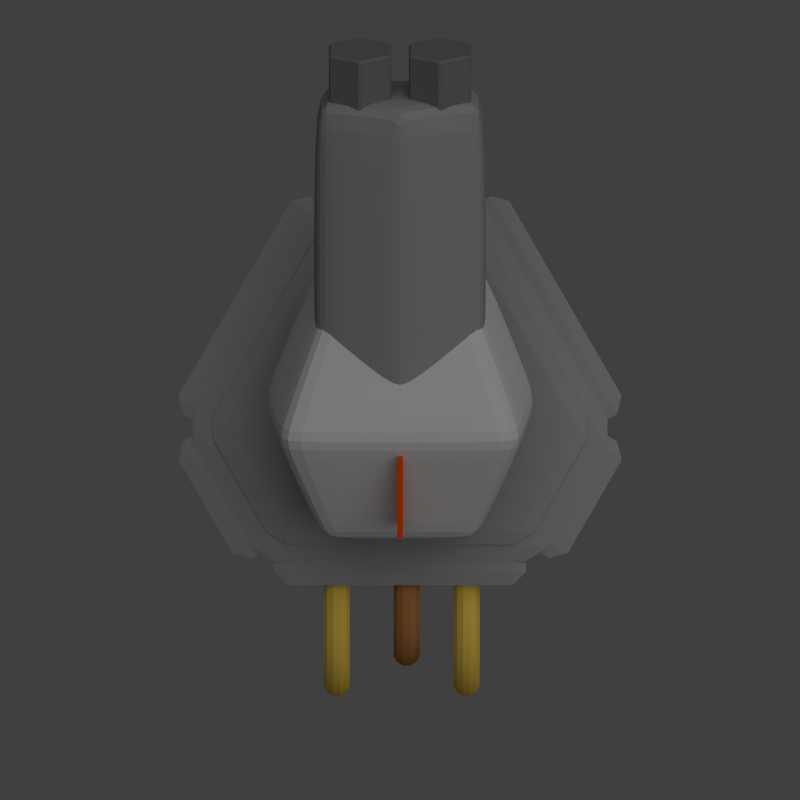 # Source: grab-strike.blend  (saved by Blender 2.69.0; exported with 4.5.12 LTS)
import bpy
from mathutils import Matrix  # noqa: F401  (used for matrix-valued properties, if any)

bpy.ops.wm.read_factory_settings(use_empty=True)
scene = bpy.context.scene
scene.name = 'Scene'

# ---- collections
col_collection_1 = bpy.data.collections.new('Collection 1'); scene.collection.children.link(col_collection_1)

# ---- materials (node trees are filled in below, after node groups)
mat_material_006 = bpy.data.materials.new('Material.006')
mat_material_006.alpha_threshold = 0.0
mat_material_006.use_transparent_shadow = False
mat_material_006.diffuse_color = (0.8, 0.06595, 0.0, 1.0)
mat_material_006.roughness = 0.5
mat_material_006.line_color = (0.0, 0.0, 0.0, 1.0)
mat_material_004 = bpy.data.materials.new('Material.004')
mat_material_004.alpha_threshold = 0.0
mat_material_004.use_transparent_shadow = False
mat_material_004.diffuse_color = (0.8, 0.5496, 0.08701, 1.0)
mat_material_004.roughness = 0.5
mat_material_004.line_color = (0.0, 0.0, 0.0, 1.0)
mat_material_005 = bpy.data.materials.new('Material.005')
mat_material_005.alpha_threshold = 0.0
mat_material_005.use_transparent_shadow = False
mat_material_005.diffuse_color = (0.4575, 0.1999, 0.06293, 1.0)
mat_material_005.roughness = 0.5
mat_material_005.line_color = (0.0, 0.0, 0.0, 1.0)
mat_material_001 = bpy.data.materials.new('Material.001')
mat_material_001.alpha_threshold = 0.0
mat_material_001.use_transparent_shadow = False
mat_material_001.diffuse_color = (0.2883, 0.2883, 0.2883, 1.0)
mat_material_001.roughness = 0.5
mat_material_001.line_color = (0.0, 0.0, 0.0, 1.0)
mat_material_002 = bpy.data.materials.new('Material.002')
mat_material_002.alpha_threshold = 0.0
mat_material_002.use_transparent_shadow = False
mat_material_002.diffuse_color = (0.1626, 0.1626, 0.1626, 1.0)
mat_material_002.roughness = 0.5
mat_material_002.specular_intensity = 0.0
mat_material_002.line_color = (0.0, 0.0, 0.0, 1.0)
mat_material_003 = bpy.data.materials.new('Material.003')
mat_material_003.alpha_threshold = 0.0
mat_material_003.use_transparent_shadow = False
mat_material_003.diffuse_color = (0.5705, 0.5705, 0.5705, 1.0)
mat_material_003.roughness = 0.5
mat_material_003.line_color = (0.0, 0.0, 0.0, 1.0)

# ---- material node trees

# ---- world
world_world = bpy.data.worlds.new('World'); scene.world = world_world
world_world.color = (0.05088, 0.05088, 0.05088)
world_world.use_sun_shadow = False
world_world.sun_shadow_jitter_overblur = 0.0
world_world.cycles.sampling_method = 'MANUAL'
world_world.cycles.sample_map_resolution = 256

# ---- cameras
cam_camera = bpy.data.cameras.new('Camera')
cam_camera.type = 'ORTHO'
cam_camera.clip_end = 100.0
cam_camera.lens = 35.0
cam_camera.sensor_width = 32.0
cam_camera.sensor_height = 18.0
cam_camera.ortho_scale = 8.0
cam_camera.dof.focus_distance = 0.0
cam_camera.dof.aperture_fstop = 128.0

# ---- lights
light_sun = bpy.data.lights.new('Sun', 'SUN')
light_sun.transmission_factor = 0.0
light_sun.angle = 1.571
light_sun.energy = 1.0
light_sun.shadow_buffer_clip_start = 0.5
light_sun.shadow_soft_size = 1.0
light_sun.shadow_cascade_max_distance = 1000.0
light_sun.cycles.use_multiple_importance_sampling = False
light_lamp = bpy.data.lights.new('Lamp', 'POINT')
light_lamp.transmission_factor = 0.0
light_lamp.cutoff_distance = 30.0
light_lamp.energy = 2.0
light_lamp.shadow_buffer_clip_start = 1.001
light_lamp.shadow_soft_size = 1.0
light_lamp.shadow_maximum_resolution = 0.006
light_lamp.use_absolute_resolution = True
light_lamp.cycles.use_multiple_importance_sampling = False

# ---- meshes
me_cube_005 = bpy.data.meshes.new('Cube.005')
me_cube_005.from_pydata([(-1.0, -1.0, -1.0), (-1.0, 1.0, -1.0), (1.0, 1.0, -1.0), (1.0, -1.0, -1.0), (-1.0, -1.0, 1.0), (-1.0, 1.0, 1.0), (1.0, 1.0, 1.0), (1.0, -1.0, 1.0)], [], [(4, 5, 1, 0), (5, 6, 2, 1), (6, 7, 3, 2), (7, 4, 0, 3), (0, 1, 2, 3), (7, 6, 5, 4)])
me_cube_005.materials.append(mat_material_006)
me_cube_005.use_remesh_preserve_volume = False
me_cube_005.use_remesh_preserve_attributes = False
me_cube_005.use_mirror_vertex_groups = False
me_cube_005.update()
me_torus_002 = bpy.data.meshes.new('Torus.002')
me_torus_002.from_pydata([(5.96e-08, 1.2, 0.0), (1.192e-07, 1.173, 0.1), (5.96e-08, 1.1, 0.1732), (8.941e-08, 1.0, 0.2), (8.941e-08, 0.9, 0.1732), (8.941e-08, 0.8268, 0.1), (2.98e-08, 0.8, 2.449e-17), (8.941e-08, 0.8268, -0.1), (8.941e-08, 0.9, -0.1732), (8.941e-08, 1.0, -0.2), (5.96e-08, 1.1, -0.1732), (1.192e-07, 1.173, -0.1), (-0.1566, 1.19, 0.0), (-0.1531, 1.163, 0.1), (-0.1436, 1.091, 0.1732), (-0.1305, 0.9914, 0.2), (-0.1175, 0.8923, 0.1732), (-0.1079, 0.8197, 0.1), (-0.1044, 0.7932, 2.449e-17), (-0.1079, 0.8197, -0.1), (-0.1175, 0.8923, -0.1732), (-0.1305, 0.9914, -0.2), (-0.1436, 1.091, -0.1732), (-0.1531, 1.163, -0.1), (-0.3106, 1.159, 0.0), (-0.3036, 1.133, 0.1), (-0.2847, 1.063, 0.1732), (-0.2588, 0.9659, 0.2), (-0.2329, 0.8693, 0.1732), (-0.214, 0.7986, 0.1), (-0.2071, 0.7727, 2.449e-17), (-0.214, 0.7986, -0.1), (-0.2329, 0.8693, -0.1732), (-0.2588, 0.9659, -0.2), (-0.2847, 1.063, -0.1732), (-0.3036, 1.133, -0.1), (-0.4592, 1.109, 0.0), (-0.449, 1.084, 0.1), (-0.421, 1.016, 0.1732), (-0.3827, 0.9239, 0.2), (-0.3444, 0.8315, 0.1732), (-0.3164, 0.7639, 0.1), (-0.3061, 0.7391, 2.449e-17), (-0.3164, 0.7639, -0.1), (-0.3444, 0.8315, -0.1732), (-0.3827, 0.9239, -0.2), (-0.421, 1.016, -0.1732), (-0.449, 1.084, -0.1), (-0.6, 1.039, 0.0), (-0.5866, 1.016, 0.1), (-0.55, 0.9526, 0.1732), (-0.5, 0.866, 0.2), (-0.45, 0.7794, 0.1732), (-0.4134, 0.716, 0.1), (-0.4, 0.6928, 2.449e-17), (-0.4134, 0.716, -0.1), (-0.45, 0.7794, -0.1732), (-0.5, 0.866, -0.2), (-0.55, 0.9526, -0.1732), (-0.5866, 1.016, -0.1), (-0.7305, 0.952, 0.0), (-0.7142, 0.9308, 0.1), (-0.6696, 0.8727, 0.1732), (-0.6088, 0.7934, 0.2), (-0.5479, 0.714, 0.1732), (-0.5033, 0.6559, 0.1), (-0.487, 0.6347, 2.449e-17), (-0.5033, 0.6559, -0.1), (-0.5479, 0.714, -0.1732), (-0.6088, 0.7934, -0.2), (-0.6696, 0.8727, -0.1732), (-0.7142, 0.9308, -0.1), (-0.8485, 0.8485, 0.0), (-0.8296, 0.8296, 0.1), (-0.7778, 0.7778, 0.1732), (-0.7071, 0.7071, 0.2), (-0.6364, 0.6364, 0.1732), (-0.5846, 0.5846, 0.1), (-0.5657, 0.5657, 2.449e-17), (-0.5846, 0.5846, -0.1), (-0.6364, 0.6364, -0.1732), (-0.7071, 0.7071, -0.2), (-0.7778, 0.7778, -0.1732), (-0.8296, 0.8296, -0.1), (-0.952, 0.7305, 0.0), (-0.9308, 0.7142, 0.1), (-0.8727, 0.6696, 0.1732), (-0.7934, 0.6088, 0.2), (-0.714, 0.5479, 0.1732), (-0.6559, 0.5033, 0.1), (-0.6347, 0.487, 2.449e-17), (-0.6559, 0.5033, -0.1), (-0.714, 0.5479, -0.1732), (-0.7934, 0.6088, -0.2), (-0.8727, 0.6696, -0.1732), (-0.9308, 0.7142, -0.1), (-1.039, 0.6, 0.0), (-1.016, 0.5866, 0.1), (-0.9526, 0.55, 0.1732), (-0.866, 0.5, 0.2), (-0.7794, 0.45, 0.1732), (-0.716, 0.4134, 0.1), (-0.6928, 0.4, 2.449e-17), (-0.716, 0.4134, -0.1), (-0.7794, 0.45, -0.1732), (-0.866, 0.5, -0.2), (-0.9526, 0.55, -0.1732), (-1.016, 0.5866, -0.1), (-1.109, 0.4592, 0.0), (-1.084, 0.449, 0.1), (-1.016, 0.421, 0.1732), (-0.9239, 0.3827, 0.2), (-0.8315, 0.3444, 0.1732), (-0.7639, 0.3164, 0.1), (-0.7391, 0.3061, 2.449e-17), (-0.7639, 0.3164, -0.1), (-0.8315, 0.3444, -0.1732), (-0.9239, 0.3827, -0.2), (-1.016, 0.421, -0.1732), (-1.084, 0.449, -0.1), (-1.159, 0.3106, 0.0), (-1.133, 0.3036, 0.1), (-1.063, 0.2847, 0.1732), (-0.9659, 0.2588, 0.2), (-0.8693, 0.2329, 0.1732), (-0.7986, 0.214, 0.1), (-0.7727, 0.2071, 2.449e-17), (-0.7986, 0.214, -0.1), (-0.8693, 0.2329, -0.1732), (-0.9659, 0.2588, -0.2), (-1.063, 0.2847, -0.1732), (-1.133, 0.3036, -0.1), (-1.19, 0.1566, 0.0), (-1.163, 0.1531, 0.1), (-1.091, 0.1436, 0.1732), (-0.9914, 0.1305, 0.2), (-0.8923, 0.1175, 0.1732), (-0.8197, 0.1079, 0.1), (-0.7932, 0.1044, 2.449e-17), (-0.8197, 0.1079, -0.1), (-0.8923, 0.1175, -0.1732), (-0.9914, 0.1305, -0.2), (-1.091, 0.1436, -0.1732), (-1.163, 0.1531, -0.1), (-1.2, 1.049e-07, 0.0), (-1.173, 1.026e-07, 0.1), (-1.1, 9.617e-08, 0.1732), (-1.0, 8.742e-08, 0.2), (-0.9, 7.868e-08, 0.1732), (-0.8268, 7.228e-08, 0.1), (-0.8, 6.994e-08, 2.449e-17), (-0.8268, 7.228e-08, -0.1), (-0.9, 7.868e-08, -0.1732), (-1.0, 8.742e-08, -0.2), (-1.1, 9.617e-08, -0.1732), (-1.173, 1.026e-07, -0.1), (-1.173, -5.586, -0.1), (-1.1, -5.586, -0.1732), (-1.0, -5.586, -0.2), (-0.9, -5.586, -0.1732), (-0.8268, -5.586, -0.1), (-0.8, -5.586, -4.415e-07), (-0.8268, -5.586, 0.1), (-0.9, -5.586, 0.1732), (-1.0, -5.586, 0.2), (-1.1, -5.586, 0.1732), (-1.173, -5.586, 0.1), (-1.2, -5.586, -4.415e-07)], [], [(0, 12, 13, 1), (1, 13, 14, 2), (2, 14, 15, 3), (3, 15, 16, 4), (4, 16, 17, 5), (5, 17, 18, 6), (6, 18, 19, 7), (7, 19, 20, 8), (8, 20, 21, 9), (9, 21, 22, 10), (10, 22, 23, 11), (11, 23, 12, 0), (12, 24, 25, 13), (13, 25, 26, 14), (14, 26, 27, 15), (15, 27, 28, 16), (16, 28, 29, 17), (17, 29, 30, 18), (18, 30, 31, 19), (19, 31, 32, 20), (20, 32, 33, 21), (21, 33, 34, 22), (22, 34, 35, 23), (23, 35, 24, 12), (24, 36, 37, 25), (25, 37, 38, 26), (26, 38, 39, 27), (27, 39, 40, 28), (28, 40, 41, 29), (29, 41, 42, 30), (30, 42, 43, 31), (31, 43, 44, 32), (32, 44, 45, 33), (33, 45, 46, 34), (34, 46, 47, 35), (35, 47, 36, 24), (36, 48, 49, 37), (37, 49, 50, 38), (38, 50, 51, 39), (39, 51, 52, 40), (40, 52, 53, 41), (41, 53, 54, 42), (42, 54, 55, 43), (43, 55, 56, 44), (44, 56, 57, 45), (45, 57, 58, 46), (46, 58, 59, 47), (47, 59, 48, 36), (48, 60, 61, 49), (49, 61, 62, 50), (50, 62, 63, 51), (51, 63, 64, 52), (52, 64, 65, 53), (53, 65, 66, 54), (54, 66, 67, 55), (55, 67, 68, 56), (56, 68, 69, 57), (57, 69, 70, 58), (58, 70, 71, 59), (59, 71, 60, 48), (60, 72, 73, 61), (61, 73, 74, 62), (62, 74, 75, 63), (63, 75, 76, 64), (64, 76, 77, 65), (65, 77, 78, 66), (66, 78, 79, 67), (67, 79, 80, 68), (68, 80, 81, 69), (69, 81, 82, 70), (70, 82, 83, 71), (71, 83, 72, 60), (72, 84, 85, 73), (73, 85, 86, 74), (74, 86, 87, 75), (75, 87, 88, 76), (76, 88, 89, 77), (77, 89, 90, 78), (78, 90, 91, 79), (79, 91, 92, 80), (80, 92, 93, 81), (81, 93, 94, 82), (82, 94, 95, 83), (83, 95, 84, 72), (84, 96, 97, 85), (85, 97, 98, 86), (86, 98, 99, 87), (87, 99, 100, 88), (88, 100, 101, 89), (89, 101, 102, 90), (90, 102, 103, 91), (91, 103, 104, 92), (92, 104, 105, 93), (93, 105, 106, 94), (94, 106, 107, 95), (95, 107, 96, 84), (96, 108, 109, 97), (97, 109, 110, 98), (98, 110, 111, 99), (99, 111, 112, 100), (100, 112, 113, 101), (101, 113, 114, 102), (102, 114, 115, 103), (103, 115, 116, 104), (104, 116, 117, 105), (105, 117, 118, 106), (106, 118, 119, 107), (107, 119, 108, 96), (108, 120, 121, 109), (109, 121, 122, 110), (110, 122, 123, 111), (111, 123, 124, 112), (112, 124, 125, 113), (113, 125, 126, 114), (114, 126, 127, 115), (115, 127, 128, 116), (116, 128, 129, 117), (117, 129, 130, 118), (118, 130, 131, 119), (119, 131, 120, 108), (120, 132, 133, 121), (121, 133, 134, 122), (122, 134, 135, 123), (123, 135, 136, 124), (124, 136, 137, 125), (125, 137, 138, 126), (126, 138, 139, 127), (127, 139, 140, 128), (128, 140, 141, 129), (129, 141, 142, 130), (130, 142, 143, 131), (131, 143, 132, 120), (132, 144, 145, 133), (133, 145, 146, 134), (134, 146, 147, 135), (135, 147, 148, 136), (136, 148, 149, 137), (137, 149, 150, 138), (138, 150, 151, 139), (139, 151, 152, 140), (140, 152, 153, 141), (141, 153, 154, 142), (142, 154, 155, 143), (143, 155, 144, 132), (156, 157, 158, 159, 160, 161, 162, 163, 164, 165, 166, 167), (153, 152, 159, 158), (149, 148, 163, 162), (148, 147, 164, 163), (147, 146, 165, 164), (146, 145, 166, 165), (152, 151, 160, 159), (150, 149, 162, 161), (145, 144, 167, 166), (154, 153, 158, 157), (155, 154, 157, 156), (151, 150, 161, 160), (144, 155, 156, 167)])
me_torus_002.materials.append(mat_material_004)
me_torus_002.use_remesh_preserve_volume = False
me_torus_002.use_remesh_preserve_attributes = False
me_torus_002.use_mirror_vertex_groups = False
me_torus_002.update()
me_torus_001 = bpy.data.meshes.new('Torus.001')
me_torus_001.from_pydata([(5.96e-08, 1.2, 0.0), (1.192e-07, 1.173, 0.1), (5.96e-08, 1.1, 0.1732), (8.941e-08, 1.0, 0.2), (8.941e-08, 0.9, 0.1732), (8.941e-08, 0.8268, 0.1), (2.98e-08, 0.8, 2.449e-17), (8.941e-08, 0.8268, -0.1), (8.941e-08, 0.9, -0.1732), (8.941e-08, 1.0, -0.2), (5.96e-08, 1.1, -0.1732), (1.192e-07, 1.173, -0.1), (-0.1566, 1.19, 0.0), (-0.1531, 1.163, 0.1), (-0.1436, 1.091, 0.1732), (-0.1305, 0.9914, 0.2), (-0.1175, 0.8923, 0.1732), (-0.1079, 0.8197, 0.1), (-0.1044, 0.7932, 2.449e-17), (-0.1079, 0.8197, -0.1), (-0.1175, 0.8923, -0.1732), (-0.1305, 0.9914, -0.2), (-0.1436, 1.091, -0.1732), (-0.1531, 1.163, -0.1), (-0.3106, 1.159, 0.0), (-0.3036, 1.133, 0.1), (-0.2847, 1.063, 0.1732), (-0.2588, 0.9659, 0.2), (-0.2329, 0.8693, 0.1732), (-0.214, 0.7986, 0.1), (-0.2071, 0.7727, 2.449e-17), (-0.214, 0.7986, -0.1), (-0.2329, 0.8693, -0.1732), (-0.2588, 0.9659, -0.2), (-0.2847, 1.063, -0.1732), (-0.3036, 1.133, -0.1), (-0.4592, 1.109, 0.0), (-0.449, 1.084, 0.1), (-0.421, 1.016, 0.1732), (-0.3827, 0.9239, 0.2), (-0.3444, 0.8315, 0.1732), (-0.3164, 0.7639, 0.1), (-0.3061, 0.7391, 2.449e-17), (-0.3164, 0.7639, -0.1), (-0.3444, 0.8315, -0.1732), (-0.3827, 0.9239, -0.2), (-0.421, 1.016, -0.1732), (-0.449, 1.084, -0.1), (-0.6, 1.039, 0.0), (-0.5866, 1.016, 0.1), (-0.55, 0.9526, 0.1732), (-0.5, 0.866, 0.2), (-0.45, 0.7794, 0.1732), (-0.4134, 0.716, 0.1), (-0.4, 0.6928, 2.449e-17), (-0.4134, 0.716, -0.1), (-0.45, 0.7794, -0.1732), (-0.5, 0.866, -0.2), (-0.55, 0.9526, -0.1732), (-0.5866, 1.016, -0.1), (-0.7305, 0.952, 0.0), (-0.7142, 0.9308, 0.1), (-0.6696, 0.8727, 0.1732), (-0.6088, 0.7934, 0.2), (-0.5479, 0.714, 0.1732), (-0.5033, 0.6559, 0.1), (-0.487, 0.6347, 2.449e-17), (-0.5033, 0.6559, -0.1), (-0.5479, 0.714, -0.1732), (-0.6088, 0.7934, -0.2), (-0.6696, 0.8727, -0.1732), (-0.7142, 0.9308, -0.1), (-0.8485, 0.8485, 0.0), (-0.8296, 0.8296, 0.1), (-0.7778, 0.7778, 0.1732), (-0.7071, 0.7071, 0.2), (-0.6364, 0.6364, 0.1732), (-0.5846, 0.5846, 0.1), (-0.5657, 0.5657, 2.449e-17), (-0.5846, 0.5846, -0.1), (-0.6364, 0.6364, -0.1732), (-0.7071, 0.7071, -0.2), (-0.7778, 0.7778, -0.1732), (-0.8296, 0.8296, -0.1), (-0.952, 0.7305, 0.0), (-0.9308, 0.7142, 0.1), (-0.8727, 0.6696, 0.1732), (-0.7934, 0.6088, 0.2), (-0.714, 0.5479, 0.1732), (-0.6559, 0.5033, 0.1), (-0.6347, 0.487, 2.449e-17), (-0.6559, 0.5033, -0.1), (-0.714, 0.5479, -0.1732), (-0.7934, 0.6088, -0.2), (-0.8727, 0.6696, -0.1732), (-0.9308, 0.7142, -0.1), (-1.039, 0.6, 0.0), (-1.016, 0.5866, 0.1), (-0.9526, 0.55, 0.1732), (-0.866, 0.5, 0.2), (-0.7794, 0.45, 0.1732), (-0.716, 0.4134, 0.1), (-0.6928, 0.4, 2.449e-17), (-0.716, 0.4134, -0.1), (-0.7794, 0.45, -0.1732), (-0.866, 0.5, -0.2), (-0.9526, 0.55, -0.1732), (-1.016, 0.5866, -0.1), (-1.109, 0.4592, 0.0), (-1.084, 0.449, 0.1), (-1.016, 0.421, 0.1732), (-0.9239, 0.3827, 0.2), (-0.8315, 0.3444, 0.1732), (-0.7639, 0.3164, 0.1), (-0.7391, 0.3061, 2.449e-17), (-0.7639, 0.3164, -0.1), (-0.8315, 0.3444, -0.1732), (-0.9239, 0.3827, -0.2), (-1.016, 0.421, -0.1732), (-1.084, 0.449, -0.1), (-1.159, 0.3106, 0.0), (-1.133, 0.3036, 0.1), (-1.063, 0.2847, 0.1732), (-0.9659, 0.2588, 0.2), (-0.8693, 0.2329, 0.1732), (-0.7986, 0.214, 0.1), (-0.7727, 0.2071, 2.449e-17), (-0.7986, 0.214, -0.1), (-0.8693, 0.2329, -0.1732), (-0.9659, 0.2588, -0.2), (-1.063, 0.2847, -0.1732), (-1.133, 0.3036, -0.1), (-1.19, 0.1566, 0.0), (-1.163, 0.1531, 0.1), (-1.091, 0.1436, 0.1732), (-0.9914, 0.1305, 0.2), (-0.8923, 0.1175, 0.1732), (-0.8197, 0.1079, 0.1), (-0.7932, 0.1044, 2.449e-17), (-0.8197, 0.1079, -0.1), (-0.8923, 0.1175, -0.1732), (-0.9914, 0.1305, -0.2), (-1.091, 0.1436, -0.1732), (-1.163, 0.1531, -0.1), (-1.2, 1.049e-07, 0.0), (-1.173, 1.026e-07, 0.1), (-1.1, 9.617e-08, 0.1732), (-1.0, 8.742e-08, 0.2), (-0.9, 7.868e-08, 0.1732), (-0.8268, 7.228e-08, 0.1), (-0.8, 6.994e-08, 2.449e-17), (-0.8268, 7.228e-08, -0.1), (-0.9, 7.868e-08, -0.1732), (-1.0, 8.742e-08, -0.2), (-1.1, 9.617e-08, -0.1732), (-1.173, 1.026e-07, -0.1), (-1.173, -5.586, -0.1), (-1.1, -5.586, -0.1732), (-1.0, -5.586, -0.2), (-0.9, -5.586, -0.1732), (-0.8268, -5.586, -0.1), (-0.8, -5.586, -4.415e-07), (-0.8268, -5.586, 0.1), (-0.9, -5.586, 0.1732), (-1.0, -5.586, 0.2), (-1.1, -5.586, 0.1732), (-1.173, -5.586, 0.1), (-1.2, -5.586, -4.415e-07)], [], [(0, 12, 13, 1), (1, 13, 14, 2), (2, 14, 15, 3), (3, 15, 16, 4), (4, 16, 17, 5), (5, 17, 18, 6), (6, 18, 19, 7), (7, 19, 20, 8), (8, 20, 21, 9), (9, 21, 22, 10), (10, 22, 23, 11), (11, 23, 12, 0), (12, 24, 25, 13), (13, 25, 26, 14), (14, 26, 27, 15), (15, 27, 28, 16), (16, 28, 29, 17), (17, 29, 30, 18), (18, 30, 31, 19), (19, 31, 32, 20), (20, 32, 33, 21), (21, 33, 34, 22), (22, 34, 35, 23), (23, 35, 24, 12), (24, 36, 37, 25), (25, 37, 38, 26), (26, 38, 39, 27), (27, 39, 40, 28), (28, 40, 41, 29), (29, 41, 42, 30), (30, 42, 43, 31), (31, 43, 44, 32), (32, 44, 45, 33), (33, 45, 46, 34), (34, 46, 47, 35), (35, 47, 36, 24), (36, 48, 49, 37), (37, 49, 50, 38), (38, 50, 51, 39), (39, 51, 52, 40), (40, 52, 53, 41), (41, 53, 54, 42), (42, 54, 55, 43), (43, 55, 56, 44), (44, 56, 57, 45), (45, 57, 58, 46), (46, 58, 59, 47), (47, 59, 48, 36), (48, 60, 61, 49), (49, 61, 62, 50), (50, 62, 63, 51), (51, 63, 64, 52), (52, 64, 65, 53), (53, 65, 66, 54), (54, 66, 67, 55), (55, 67, 68, 56), (56, 68, 69, 57), (57, 69, 70, 58), (58, 70, 71, 59), (59, 71, 60, 48), (60, 72, 73, 61), (61, 73, 74, 62), (62, 74, 75, 63), (63, 75, 76, 64), (64, 76, 77, 65), (65, 77, 78, 66), (66, 78, 79, 67), (67, 79, 80, 68), (68, 80, 81, 69), (69, 81, 82, 70), (70, 82, 83, 71), (71, 83, 72, 60), (72, 84, 85, 73), (73, 85, 86, 74), (74, 86, 87, 75), (75, 87, 88, 76), (76, 88, 89, 77), (77, 89, 90, 78), (78, 90, 91, 79), (79, 91, 92, 80), (80, 92, 93, 81), (81, 93, 94, 82), (82, 94, 95, 83), (83, 95, 84, 72), (84, 96, 97, 85), (85, 97, 98, 86), (86, 98, 99, 87), (87, 99, 100, 88), (88, 100, 101, 89), (89, 101, 102, 90), (90, 102, 103, 91), (91, 103, 104, 92), (92, 104, 105, 93), (93, 105, 106, 94), (94, 106, 107, 95), (95, 107, 96, 84), (96, 108, 109, 97), (97, 109, 110, 98), (98, 110, 111, 99), (99, 111, 112, 100), (100, 112, 113, 101), (101, 113, 114, 102), (102, 114, 115, 103), (103, 115, 116, 104), (104, 116, 117, 105), (105, 117, 118, 106), (106, 118, 119, 107), (107, 119, 108, 96), (108, 120, 121, 109), (109, 121, 122, 110), (110, 122, 123, 111), (111, 123, 124, 112), (112, 124, 125, 113), (113, 125, 126, 114), (114, 126, 127, 115), (115, 127, 128, 116), (116, 128, 129, 117), (117, 129, 130, 118), (118, 130, 131, 119), (119, 131, 120, 108), (120, 132, 133, 121), (121, 133, 134, 122), (122, 134, 135, 123), (123, 135, 136, 124), (124, 136, 137, 125), (125, 137, 138, 126), (126, 138, 139, 127), (127, 139, 140, 128), (128, 140, 141, 129), (129, 141, 142, 130), (130, 142, 143, 131), (131, 143, 132, 120), (132, 144, 145, 133), (133, 145, 146, 134), (134, 146, 147, 135), (135, 147, 148, 136), (136, 148, 149, 137), (137, 149, 150, 138), (138, 150, 151, 139), (139, 151, 152, 140), (140, 152, 153, 141), (141, 153, 154, 142), (142, 154, 155, 143), (143, 155, 144, 132), (156, 157, 158, 159, 160, 161, 162, 163, 164, 165, 166, 167), (153, 152, 159, 158), (149, 148, 163, 162), (148, 147, 164, 163), (147, 146, 165, 164), (146, 145, 166, 165), (152, 151, 160, 159), (150, 149, 162, 161), (145, 144, 167, 166), (154, 153, 158, 157), (155, 154, 157, 156), (151, 150, 161, 160), (144, 155, 156, 167)])
me_torus_001.materials.append(mat_material_004)
me_torus_001.use_remesh_preserve_volume = False
me_torus_001.use_remesh_preserve_attributes = False
me_torus_001.use_mirror_vertex_groups = False
me_torus_001.update()
me_torus = bpy.data.meshes.new('Torus')
me_torus.from_pydata([(5.96e-08, 1.2, 0.0), (1.192e-07, 1.173, 0.1), (5.96e-08, 1.1, 0.1732), (8.941e-08, 1.0, 0.2), (8.941e-08, 0.9, 0.1732), (8.941e-08, 0.8268, 0.1), (2.98e-08, 0.8, 2.449e-17), (8.941e-08, 0.8268, -0.1), (8.941e-08, 0.9, -0.1732), (8.941e-08, 1.0, -0.2), (5.96e-08, 1.1, -0.1732), (1.192e-07, 1.173, -0.1), (-0.1566, 1.19, 0.0), (-0.1531, 1.163, 0.1), (-0.1436, 1.091, 0.1732), (-0.1305, 0.9914, 0.2), (-0.1175, 0.8923, 0.1732), (-0.1079, 0.8197, 0.1), (-0.1044, 0.7932, 2.449e-17), (-0.1079, 0.8197, -0.1), (-0.1175, 0.8923, -0.1732), (-0.1305, 0.9914, -0.2), (-0.1436, 1.091, -0.1732), (-0.1531, 1.163, -0.1), (-0.3106, 1.159, 0.0), (-0.3036, 1.133, 0.1), (-0.2847, 1.063, 0.1732), (-0.2588, 0.9659, 0.2), (-0.2329, 0.8693, 0.1732), (-0.214, 0.7986, 0.1), (-0.2071, 0.7727, 2.449e-17), (-0.214, 0.7986, -0.1), (-0.2329, 0.8693, -0.1732), (-0.2588, 0.9659, -0.2), (-0.2847, 1.063, -0.1732), (-0.3036, 1.133, -0.1), (-0.4592, 1.109, 0.0), (-0.449, 1.084, 0.1), (-0.421, 1.016, 0.1732), (-0.3827, 0.9239, 0.2), (-0.3444, 0.8315, 0.1732), (-0.3164, 0.7639, 0.1), (-0.3061, 0.7391, 2.449e-17), (-0.3164, 0.7639, -0.1), (-0.3444, 0.8315, -0.1732), (-0.3827, 0.9239, -0.2), (-0.421, 1.016, -0.1732), (-0.449, 1.084, -0.1), (-0.6, 1.039, 0.0), (-0.5866, 1.016, 0.1), (-0.55, 0.9526, 0.1732), (-0.5, 0.866, 0.2), (-0.45, 0.7794, 0.1732), (-0.4134, 0.716, 0.1), (-0.4, 0.6928, 2.449e-17), (-0.4134, 0.716, -0.1), (-0.45, 0.7794, -0.1732), (-0.5, 0.866, -0.2), (-0.55, 0.9526, -0.1732), (-0.5866, 1.016, -0.1), (-0.7305, 0.952, 0.0), (-0.7142, 0.9308, 0.1), (-0.6696, 0.8727, 0.1732), (-0.6088, 0.7934, 0.2), (-0.5479, 0.714, 0.1732), (-0.5033, 0.6559, 0.1), (-0.487, 0.6347, 2.449e-17), (-0.5033, 0.6559, -0.1), (-0.5479, 0.714, -0.1732), (-0.6088, 0.7934, -0.2), (-0.6696, 0.8727, -0.1732), (-0.7142, 0.9308, -0.1), (-0.8485, 0.8485, 0.0), (-0.8296, 0.8296, 0.1), (-0.7778, 0.7778, 0.1732), (-0.7071, 0.7071, 0.2), (-0.6364, 0.6364, 0.1732), (-0.5846, 0.5846, 0.1), (-0.5657, 0.5657, 2.449e-17), (-0.5846, 0.5846, -0.1), (-0.6364, 0.6364, -0.1732), (-0.7071, 0.7071, -0.2), (-0.7778, 0.7778, -0.1732), (-0.8296, 0.8296, -0.1), (-0.952, 0.7305, 0.0), (-0.9308, 0.7142, 0.1), (-0.8727, 0.6696, 0.1732), (-0.7934, 0.6088, 0.2), (-0.714, 0.5479, 0.1732), (-0.6559, 0.5033, 0.1), (-0.6347, 0.487, 2.449e-17), (-0.6559, 0.5033, -0.1), (-0.714, 0.5479, -0.1732), (-0.7934, 0.6088, -0.2), (-0.8727, 0.6696, -0.1732), (-0.9308, 0.7142, -0.1), (-1.039, 0.6, 0.0), (-1.016, 0.5866, 0.1), (-0.9526, 0.55, 0.1732), (-0.866, 0.5, 0.2), (-0.7794, 0.45, 0.1732), (-0.716, 0.4134, 0.1), (-0.6928, 0.4, 2.449e-17), (-0.716, 0.4134, -0.1), (-0.7794, 0.45, -0.1732), (-0.866, 0.5, -0.2), (-0.9526, 0.55, -0.1732), (-1.016, 0.5866, -0.1), (-1.109, 0.4592, 0.0), (-1.084, 0.449, 0.1), (-1.016, 0.421, 0.1732), (-0.9239, 0.3827, 0.2), (-0.8315, 0.3444, 0.1732), (-0.7639, 0.3164, 0.1), (-0.7391, 0.3061, 2.449e-17), (-0.7639, 0.3164, -0.1), (-0.8315, 0.3444, -0.1732), (-0.9239, 0.3827, -0.2), (-1.016, 0.421, -0.1732), (-1.084, 0.449, -0.1), (-1.159, 0.3106, 0.0), (-1.133, 0.3036, 0.1), (-1.063, 0.2847, 0.1732), (-0.9659, 0.2588, 0.2), (-0.8693, 0.2329, 0.1732), (-0.7986, 0.214, 0.1), (-0.7727, 0.2071, 2.449e-17), (-0.7986, 0.214, -0.1), (-0.8693, 0.2329, -0.1732), (-0.9659, 0.2588, -0.2), (-1.063, 0.2847, -0.1732), (-1.133, 0.3036, -0.1), (-1.19, 0.1566, 0.0), (-1.163, 0.1531, 0.1), (-1.091, 0.1436, 0.1732), (-0.9914, 0.1305, 0.2), (-0.8923, 0.1175, 0.1732), (-0.8197, 0.1079, 0.1), (-0.7932, 0.1044, 2.449e-17), (-0.8197, 0.1079, -0.1), (-0.8923, 0.1175, -0.1732), (-0.9914, 0.1305, -0.2), (-1.091, 0.1436, -0.1732), (-1.163, 0.1531, -0.1), (-1.2, 1.049e-07, 0.0), (-1.173, 1.026e-07, 0.1), (-1.1, 9.617e-08, 0.1732), (-1.0, 8.742e-08, 0.2), (-0.9, 7.868e-08, 0.1732), (-0.8268, 7.228e-08, 0.1), (-0.8, 6.994e-08, 2.449e-17), (-0.8268, 7.228e-08, -0.1), (-0.9, 7.868e-08, -0.1732), (-1.0, 8.742e-08, -0.2), (-1.1, 9.617e-08, -0.1732), (-1.173, 1.026e-07, -0.1), (-1.173, -5.586, -0.1), (-1.1, -5.586, -0.1732), (-1.0, -5.586, -0.2), (-0.9, -5.586, -0.1732), (-0.8268, -5.586, -0.1), (-0.8, -5.586, -4.415e-07), (-0.8268, -5.586, 0.1), (-0.9, -5.586, 0.1732), (-1.0, -5.586, 0.2), (-1.1, -5.586, 0.1732), (-1.173, -5.586, 0.1), (-1.2, -5.586, -4.415e-07)], [], [(0, 12, 13, 1), (1, 13, 14, 2), (2, 14, 15, 3), (3, 15, 16, 4), (4, 16, 17, 5), (5, 17, 18, 6), (6, 18, 19, 7), (7, 19, 20, 8), (8, 20, 21, 9), (9, 21, 22, 10), (10, 22, 23, 11), (11, 23, 12, 0), (12, 24, 25, 13), (13, 25, 26, 14), (14, 26, 27, 15), (15, 27, 28, 16), (16, 28, 29, 17), (17, 29, 30, 18), (18, 30, 31, 19), (19, 31, 32, 20), (20, 32, 33, 21), (21, 33, 34, 22), (22, 34, 35, 23), (23, 35, 24, 12), (24, 36, 37, 25), (25, 37, 38, 26), (26, 38, 39, 27), (27, 39, 40, 28), (28, 40, 41, 29), (29, 41, 42, 30), (30, 42, 43, 31), (31, 43, 44, 32), (32, 44, 45, 33), (33, 45, 46, 34), (34, 46, 47, 35), (35, 47, 36, 24), (36, 48, 49, 37), (37, 49, 50, 38), (38, 50, 51, 39), (39, 51, 52, 40), (40, 52, 53, 41), (41, 53, 54, 42), (42, 54, 55, 43), (43, 55, 56, 44), (44, 56, 57, 45), (45, 57, 58, 46), (46, 58, 59, 47), (47, 59, 48, 36), (48, 60, 61, 49), (49, 61, 62, 50), (50, 62, 63, 51), (51, 63, 64, 52), (52, 64, 65, 53), (53, 65, 66, 54), (54, 66, 67, 55), (55, 67, 68, 56), (56, 68, 69, 57), (57, 69, 70, 58), (58, 70, 71, 59), (59, 71, 60, 48), (60, 72, 73, 61), (61, 73, 74, 62), (62, 74, 75, 63), (63, 75, 76, 64), (64, 76, 77, 65), (65, 77, 78, 66), (66, 78, 79, 67), (67, 79, 80, 68), (68, 80, 81, 69), (69, 81, 82, 70), (70, 82, 83, 71), (71, 83, 72, 60), (72, 84, 85, 73), (73, 85, 86, 74), (74, 86, 87, 75), (75, 87, 88, 76), (76, 88, 89, 77), (77, 89, 90, 78), (78, 90, 91, 79), (79, 91, 92, 80), (80, 92, 93, 81), (81, 93, 94, 82), (82, 94, 95, 83), (83, 95, 84, 72), (84, 96, 97, 85), (85, 97, 98, 86), (86, 98, 99, 87), (87, 99, 100, 88), (88, 100, 101, 89), (89, 101, 102, 90), (90, 102, 103, 91), (91, 103, 104, 92), (92, 104, 105, 93), (93, 105, 106, 94), (94, 106, 107, 95), (95, 107, 96, 84), (96, 108, 109, 97), (97, 109, 110, 98), (98, 110, 111, 99), (99, 111, 112, 100), (100, 112, 113, 101), (101, 113, 114, 102), (102, 114, 115, 103), (103, 115, 116, 104), (104, 116, 117, 105), (105, 117, 118, 106), (106, 118, 119, 107), (107, 119, 108, 96), (108, 120, 121, 109), (109, 121, 122, 110), (110, 122, 123, 111), (111, 123, 124, 112), (112, 124, 125, 113), (113, 125, 126, 114), (114, 126, 127, 115), (115, 127, 128, 116), (116, 128, 129, 117), (117, 129, 130, 118), (118, 130, 131, 119), (119, 131, 120, 108), (120, 132, 133, 121), (121, 133, 134, 122), (122, 134, 135, 123), (123, 135, 136, 124), (124, 136, 137, 125), (125, 137, 138, 126), (126, 138, 139, 127), (127, 139, 140, 128), (128, 140, 141, 129), (129, 141, 142, 130), (130, 142, 143, 131), (131, 143, 132, 120), (132, 144, 145, 133), (133, 145, 146, 134), (134, 146, 147, 135), (135, 147, 148, 136), (136, 148, 149, 137), (137, 149, 150, 138), (138, 150, 151, 139), (139, 151, 152, 140), (140, 152, 153, 141), (141, 153, 154, 142), (142, 154, 155, 143), (143, 155, 144, 132), (156, 157, 158, 159, 160, 161, 162, 163, 164, 165, 166, 167), (153, 152, 159, 158), (149, 148, 163, 162), (148, 147, 164, 163), (147, 146, 165, 164), (146, 145, 166, 165), (152, 151, 160, 159), (150, 149, 162, 161), (145, 144, 167, 166), (154, 153, 158, 157), (155, 154, 157, 156), (151, 150, 161, 160), (144, 155, 156, 167)])
me_torus.materials.append(mat_material_005)
me_torus.use_remesh_preserve_volume = False
me_torus.use_remesh_preserve_attributes = False
me_torus.use_mirror_vertex_groups = False
me_torus.update()
me_cylinder_005 = bpy.data.meshes.new('Cylinder.005')
me_cylinder_005.from_pydata([(0.25, 1.433, -1.0), (0.25, 1.433, 1.0), (1.116, 0.933, -1.0), (1.116, 0.933, 1.0), (1.116, -0.933, -1.0), (1.116, -0.933, 1.0), (0.25, -1.433, -1.0), (0.25, -1.433, 1.0), (-1.366, -0.5, -1.0), (-1.366, -0.5, 1.0), (-1.366, 0.5, -1.0), (-1.366, 0.5, 1.0), (0.4, 1.693, -1.0), (0.4, 1.693, 1.0), (1.266, 1.193, 1.0), (1.266, 1.193, -1.0), (1.416, 0.933, -1.0), (1.416, 0.933, 1.0), (1.416, -0.933, 1.0), (1.416, -0.933, -1.0), (1.266, -1.193, -1.0), (1.266, -1.193, 1.0), (0.4, -1.693, 1.0), (0.4, -1.693, -1.0), (0.1, -1.693, -1.0), (0.1, -1.693, 1.0), (-1.516, -0.7598, 1.0), (-1.516, -0.7598, -1.0), (1.116, 0.933, 1.3), (0.25, 1.433, 1.3), (-1.366, 0.5, 1.3), (-1.366, -0.5, 1.3), (0.25, -1.433, 1.3), (1.116, -0.933, 1.3), (-1.516, 0.7598, -1.0), (-1.516, 0.7598, 1.0), (0.1, 1.693, 1.0), (0.1, 1.693, -1.0), (-1.666, -0.5, -1.0), (-1.666, -0.5, 1.0), (-1.666, 0.5, 1.0), (-1.666, 0.5, -1.0), (0.25, 1.433, -1.3), (1.116, 0.933, -1.3), (1.116, -0.933, -1.3), (0.25, -1.433, -1.3), (-1.366, -0.5, -1.3), (-1.366, 0.5, -1.3)], [], [(12, 13, 14, 15), (1, 13, 12, 0), (3, 14, 13, 1), (2, 15, 14, 3), (0, 12, 15, 2), (16, 17, 18, 19), (3, 17, 16, 2), (5, 18, 17, 3), (4, 19, 18, 5), (2, 16, 19, 4), (20, 21, 22, 23), (5, 21, 20, 4), (7, 22, 21, 5), (6, 23, 22, 7), (4, 20, 23, 6), (24, 25, 26, 27), (7, 25, 24, 6), (9, 26, 25, 7), (8, 27, 26, 9), (6, 24, 27, 8), (28, 29, 30, 31, 32, 33), (1, 29, 28, 3), (11, 30, 29, 1), (9, 31, 30, 11), (7, 32, 31, 9), (5, 33, 32, 7), (3, 28, 33, 5), (34, 35, 36, 37), (11, 35, 34, 10), (1, 36, 35, 11), (0, 37, 36, 1), (10, 34, 37, 0), (38, 39, 40, 41), (9, 39, 38, 8), (11, 40, 39, 9), (10, 41, 40, 11), (8, 38, 41, 10), (42, 43, 44, 45, 46, 47), (2, 43, 42, 0), (4, 44, 43, 2), (6, 45, 44, 4), (8, 46, 45, 6), (10, 47, 46, 8), (0, 42, 47, 10)])
me_cylinder_005.materials.append(mat_material_001)
me_cylinder_005.use_remesh_preserve_volume = False
me_cylinder_005.use_remesh_preserve_attributes = False
me_cylinder_005.use_mirror_vertex_groups = False
me_cylinder_005.update()
me_cylinder_004 = bpy.data.meshes.new('Cylinder.004')
me_cylinder_004.from_pydata([(0.25, 1.433, -1.0), (0.25, 1.433, 1.0), (1.116, 0.933, -1.0), (1.116, 0.933, 1.0), (1.116, -0.933, -1.0), (1.116, -0.933, 1.0), (0.25, -1.433, -1.0), (0.25, -1.433, 1.0), (-1.366, -0.5, -1.0), (-1.366, -0.5, 1.0), (-1.366, 0.5, -1.0), (-1.366, 0.5, 1.0)], [], [(0, 1, 3, 2), (2, 3, 5, 4), (4, 5, 7, 6), (6, 7, 9, 8), (3, 1, 11, 9, 7, 5), (10, 11, 1, 0), (8, 9, 11, 10), (0, 2, 4, 6, 8, 10)])
me_cylinder_004.materials.append(mat_material_001)
me_cylinder_004.use_remesh_preserve_volume = False
me_cylinder_004.use_remesh_preserve_attributes = False
me_cylinder_004.use_mirror_vertex_groups = False
me_cylinder_004.update()
me_cube_004 = bpy.data.meshes.new('Cube.004')
me_cube_004.from_pydata([(-1.0, -1.0, -0.724), (-1.0, 1.195, -0.724), (1.0, 1.195, -0.724), (1.0, -1.0, -0.724), (-1.0, -1.0, 0.09096), (-1.0, 0.8052, 1.0), (1.0, 0.8052, 1.0), (1.0, -1.0, 0.09096), (-1.0, -1.0, -0.3573), (-1.0, 1.162, 0.05178), (1.0, 1.162, 0.05178), (1.0, -1.0, -0.3573), (-1.0, -1.0, -0.1332), (-1.0, 1.049, 0.5259), (1.0, 1.049, 0.5259), (1.0, -1.0, -0.1332), (-1.0, 1.195, -0.3361), (1.0, 1.195, -0.3361), (1.0, -1.0, -0.5407), (-1.0, -1.0, -0.5407)], [], [(19, 16, 1, 0), (16, 17, 2, 1), (17, 18, 3, 2), (18, 19, 0, 3), (0, 1, 2, 3), (7, 6, 5, 4), (12, 13, 9, 8), (13, 14, 10, 9), (14, 15, 11, 10), (15, 12, 8, 11), (4, 5, 13, 12), (5, 6, 14, 13), (6, 7, 15, 14), (7, 4, 12, 15), (8, 9, 16, 19), (9, 10, 17, 16), (10, 11, 18, 17), (11, 8, 19, 18)])
me_cube_004.materials.append(mat_material_002)
me_cube_004.use_remesh_preserve_volume = False
me_cube_004.use_remesh_preserve_attributes = False
me_cube_004.use_mirror_vertex_groups = False
me_cube_004.update()
me_cube_001 = bpy.data.meshes.new('Cube.001')
me_cube_001.from_pydata([(-0.6973, -1.144, -0.2046), (-0.6973, 1.144, -0.2046), (0.6973, 1.144, -0.2046), (0.6973, -1.144, -0.2046), (-0.6092, -1.0, 0.5779), (-0.6092, 1.0, 0.5779), (0.6092, 1.0, 0.5779), (0.6092, -1.0, 0.5779), (-1.0, 0.0, 1.0), (-1.144, 0.0, -0.2046), (1.0, 0.0, 1.0), (1.144, 0.0, -0.2046)], [], [(8, 5, 1, 9), (5, 6, 2, 1), (10, 7, 3, 11), (7, 4, 0, 3), (9, 1, 2, 11), (10, 6, 5, 8), (4, 8, 9, 0), (6, 10, 11, 2), (0, 9, 11, 3), (7, 10, 8, 4)])
me_cube_001.materials.append(mat_material_003)
me_cube_001.use_remesh_preserve_volume = False
me_cube_001.use_remesh_preserve_attributes = False
me_cube_001.use_mirror_vertex_groups = False
me_cube_001.update()
me_cylinder_001 = bpy.data.meshes.new('Cylinder.001')
me_cylinder_001.from_pydata([(-0.4, 2.162, 0.36), (-0.4, -0.2129, 0.36), (-0.08823, 2.162, 0.18), (-0.08823, -0.2129, 0.18), (-0.08823, 2.162, -0.18), (-0.08823, -0.2129, -0.18), (-0.4, 2.162, -0.36), (-0.4, -0.2129, -0.36), (-0.7118, 2.162, -0.18), (-0.7118, -0.2129, -0.18), (-0.7118, 2.162, 0.18), (-0.7118, -0.2129, 0.18)], [], [(0, 1, 3, 2), (2, 3, 5, 4), (4, 5, 7, 6), (6, 7, 9, 8), (3, 1, 11, 9, 7, 5), (10, 11, 1, 0), (8, 9, 11, 10), (0, 2, 4, 6, 8, 10)])
me_cylinder_001.materials.append(mat_material_002)
me_cylinder_001.use_remesh_preserve_volume = False
me_cylinder_001.use_remesh_preserve_attributes = False
me_cylinder_001.use_mirror_vertex_groups = False
me_cylinder_001.update()
me_cylinder = bpy.data.meshes.new('Cylinder')
me_cylinder.from_pydata([(-1.323e-23, 1.712, 0.6), (4.441e-16, -1.712, 0.6), (0.866, 1.712, 0.3), (0.866, -1.712, 0.3), (0.866, 1.712, -0.3), (0.866, -1.712, -0.3), (-8.742e-08, 1.712, -0.6), (-8.742e-08, -1.712, -0.6), (-0.866, 1.712, -0.3), (-0.866, -1.712, -0.3), (-0.866, 1.712, 0.3), (-0.866, -1.712, 0.3)], [], [(0, 1, 3, 2), (2, 3, 5, 4), (4, 5, 7, 6), (6, 7, 9, 8), (3, 1, 11, 9, 7, 5), (10, 11, 1, 0), (8, 9, 11, 10), (0, 2, 4, 6, 8, 10)])
me_cylinder.materials.append(mat_material_001)
me_cylinder.use_remesh_preserve_volume = False
me_cylinder.use_remesh_preserve_attributes = False
me_cylinder.use_mirror_vertex_groups = False
me_cylinder.update()

# ---- objects
ob_cube_003 = bpy.data.objects.new('Cube.003', me_cube_005)
ob_torus_002 = bpy.data.objects.new('Torus.002', me_torus_002)
ob_torus_001 = bpy.data.objects.new('Torus.001', me_torus_001)
ob_torus = bpy.data.objects.new('Torus', me_torus)
ob_cylinder_005 = bpy.data.objects.new('Cylinder.005', me_cylinder_005)
ob_cylinder_004 = bpy.data.objects.new('Cylinder.004', me_cylinder_004)
ob_cube_002 = bpy.data.objects.new('Cube.002', me_cube_004)
ob_cube = bpy.data.objects.new('Cube', me_cube_001)
ob_cylinder_001 = bpy.data.objects.new('Cylinder.001', me_cylinder_001)
ob_cylinder = bpy.data.objects.new('Cylinder', me_cylinder)
ob_sun = bpy.data.objects.new('Sun', light_sun)
ob_lamp = bpy.data.objects.new('Lamp', light_lamp)
ob_camera = bpy.data.objects.new('Camera', cam_camera)

# ---- transforms, parenting, visibility, modifiers, constraints
ob_cube_003.location = (0.0, -0.8367, -0.2065)
ob_cube_003.rotation_euler = (-1.18, -2.053e-16, 1.375e-16)
ob_cube_003.scale = (0.02877, 0.42, 0.42)
ob_cube_003.lineart.crease_threshold = 0.0
ob_torus_002.location = (-0.6333, -2.126, -2.663)
ob_torus_002.rotation_euler = (3.142, 1.571, 0.0)
ob_torus_002.scale = (0.7, 0.7, 0.7)
ob_torus_002.lineart.crease_threshold = 0.0
_m = ob_torus_002.modifiers.new('Bevel', 'BEVEL')
_m.limit_method = 'NONE'
_m.spread = 0.0
ob_torus_001.location = (0.6667, -2.126, -2.663)
ob_torus_001.rotation_euler = (3.142, 1.571, 0.0)
ob_torus_001.scale = (0.7, 0.7, 0.7)
ob_torus_001.lineart.crease_threshold = 0.0
_m = ob_torus_001.modifiers.new('Bevel', 'BEVEL')
_m.limit_method = 'NONE'
_m.spread = 0.0
ob_torus.location = (0.06667, -1.826, -2.663)
ob_torus.rotation_euler = (3.142, 1.571, 0.0)
ob_torus.scale = (0.7, 0.7, 0.7)
ob_torus.lineart.crease_threshold = 0.0
_m = ob_torus.modifiers.new('Bevel', 'BEVEL')
_m.limit_method = 'NONE'
_m.spread = 0.0
ob_cylinder_005.location = (0.0, 0.05989, -1.96)
ob_cylinder_005.rotation_euler = (0.0, -0.0, -9.948)
ob_cylinder_005.scale = (1.35, 1.35, 0.27)
ob_cylinder_005.lineart.crease_threshold = 0.0
_m = ob_cylinder_005.modifiers.new('Bevel', 'BEVEL')
_m.limit_method = 'NONE'
_m.spread = 0.0
ob_cylinder_004.location = (0.0, 0.05989, -1.96)
ob_cylinder_004.rotation_euler = (0.0, -0.0, -9.948)
ob_cylinder_004.scale = (1.5, 1.5, 0.3)
ob_cylinder_004.lineart.crease_threshold = 0.0
_m = ob_cylinder_004.modifiers.new('Bevel', 'BEVEL')
_m.limit_method = 'NONE'
_m.spread = 0.0
ob_cube_002.location = (0.0, -0.04011, -1.163)
ob_cube_002.scale = (0.6134, 1.0, 1.0)
ob_cube_002.lineart.crease_threshold = 0.0
_m = ob_cube_002.modifiers.new('Bevel', 'BEVEL')
_m.limit_method = 'NONE'
_m.spread = 0.0
ob_cube.location = (-3.866e-17, -0.01913, -0.7989)
ob_cube.rotation_euler = (0.3491, 7.594e-17, 1.339e-17)
ob_cube.scale = (1.234, 1.234, 1.234)
ob_cube.lineart.crease_threshold = 0.0
_m = ob_cube.modifiers.new('Bevel', 'BEVEL')
_m.width = 0.05
_m.width_pct = 0.05
_m.limit_method = 'NONE'
_m.spread = 0.0
_m = ob_cube.modifiers.new('Subsurf', 'SUBSURF')
_m.uv_smooth = 'PRESERVE_CORNERS'
_m.quality = 2
_m.show_only_control_edges = False
ob_cylinder_001.location = (1.933e-17, 1.473, 0.2278)
ob_cylinder_001.rotation_euler = (0.3491, 7.594e-17, 1.339e-17)
ob_cylinder_001.lineart.crease_threshold = 0.0
_m = ob_cylinder_001.modifiers.new('Bevel', 'BEVEL')
_m.width = 0.02
_m.width_pct = 0.02
_m.limit_method = 'NONE'
_m.spread = 0.0
_m = ob_cylinder_001.modifiers.new('Mirror', 'MIRROR')
ob_cylinder.location = (1.933e-17, 1.473, 0.2278)
ob_cylinder.rotation_euler = (0.3491, 7.594e-17, 1.339e-17)
ob_cylinder.lineart.crease_threshold = 0.0
_m = ob_cylinder.modifiers.new('Bevel', 'BEVEL')
_m.limit_method = 'NONE'
_m.spread = 0.0
_m = ob_cylinder.modifiers.new('Subsurf', 'SUBSURF')
_m.uv_smooth = 'PRESERVE_CORNERS'
_m.quality = 2
_m.show_only_control_edges = False
ob_sun.location = (0.7973, 7.599, 4.7)
ob_sun.rotation_euler = (0.0, 0.5236, 0.7854)
ob_sun.hide_viewport = True
ob_sun.lineart.crease_threshold = 0.0
ob_lamp.location = (1.568, -2.296, 1.348)
ob_lamp.rotation_euler = (0.6503, 0.05522, 1.866)
ob_lamp.lock_rotations_4d = False
ob_lamp.empty_display_type = 'ARROWS'
ob_lamp.color = (0.0, 0.0, 0.0, 0.0)
ob_lamp.lineart.crease_threshold = 0.0
ob_camera.location = (0.0, 0.0, 8.2)
ob_camera.lock_rotations_4d = False
ob_camera.empty_display_type = 'ARROWS'
ob_camera.color = (0.0, 0.0, 0.0, 0.0)
ob_camera.hide_viewport = True
ob_camera.display_type = 'WIRE'
ob_camera.lineart.crease_threshold = 0.0

# ---- collection membership
col_collection_1.objects.link(ob_cube_003)
col_collection_1.objects.link(ob_torus_002)
col_collection_1.objects.link(ob_torus_001)
col_collection_1.objects.link(ob_torus)
col_collection_1.objects.link(ob_cylinder_005)
col_collection_1.objects.link(ob_cylinder_004)
col_collection_1.objects.link(ob_cube_002)
col_collection_1.objects.link(ob_cube)
col_collection_1.objects.link(ob_cylinder_001)
col_collection_1.objects.link(ob_cylinder)
col_collection_1.objects.link(ob_sun)
col_collection_1.objects.link(ob_lamp)
col_collection_1.objects.link(ob_camera)

# ---- scene / render settings (as saved in the file)
scene.camera = ob_camera
scene.frame_start = 1; scene.frame_end = 250; scene.frame_set(1)
scene.render.engine = 'BLENDER_EEVEE_NEXT'
scene.render.image_settings.compression = 90
scene.render.resolution_x = 720
scene.render.resolution_y = 720
scene.render.dither_intensity = 0.0
scene.render.film_transparent = True
scene.render.bake_margin = 2
scene.render.bake_bias = 0.0
scene.cycles.use_denoising = False
scene.cycles.samples = 10
scene.cycles.sampling_pattern = 'TABULATED_SOBOL'
scene.cycles.light_sampling_threshold = 0.0
scene.cycles.use_adaptive_sampling = False
scene.cycles.use_light_tree = False
scene.cycles.blur_glossy = 0.0
scene.cycles.volume_bounces = 1
scene.cycles.pixel_filter_type = 'GAUSSIAN'
scene.cycles.sample_clamp_indirect = 0.0
scene.view_settings.view_transform = 'Standard'
bpy.context.view_layer.update()
